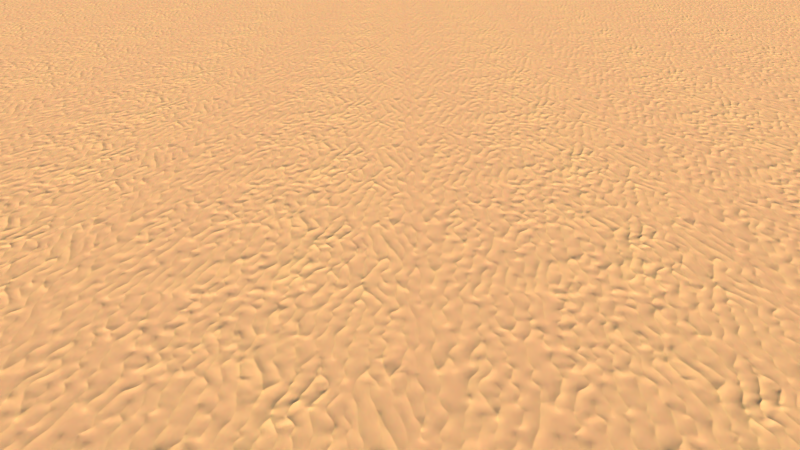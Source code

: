 # Source: desert_scene.blend  (saved by Blender 3.0.42; exported with 4.5.12 LTS)
import bpy
from mathutils import Matrix  # noqa: F401  (used for matrix-valued properties, if any)

bpy.ops.wm.read_factory_settings(use_empty=True)
scene = bpy.context.scene
scene.name = 'Scene'

# ---- collections
col_desert = bpy.data.collections.new('desert'); scene.collection.children.link(col_desert)

# ---- images (referenced by path relative to the original .blend; pixels are not part of the script)
import os
ASSET_DIR = os.environ.get("B2B_ASSET_DIR", "")  # directory of the original .blend (textures are referenced by path, not embedded)
HERE = os.path.dirname(os.path.abspath(__file__))  # packed textures are extracted next to this script under _unpacked/

def load_image(name, relpath, width, height, colorspace="sRGB"):
    """Load a texture the original file referenced (path relative to the .blend, or extracted next to this script)."""
    p = next((c for c in (os.path.join(HERE, relpath), os.path.join(ASSET_DIR, relpath)) if relpath and os.path.exists(c)), "")
    if p:
        img = bpy.data.images.load(p, check_existing=True)
        img.name = name
    else:  # same state as the original file: an image datablock whose file is absent (Cycles renders it pink)
        img = bpy.data.images.new(name, width, height)
        img.source = "FILE"
        img.filepath = "//" + (relpath or name)
    img.colorspace_settings.name = colorspace
    return img
img_sand_jpg = load_image('sand.jpg', '_unpacked/sand.946ae81d.jpg', 1024, 1024, 'sRGB')

# ---- materials (node trees are filled in below, after node groups)
mat_sand = bpy.data.materials.new('sand')
mat_sand.displacement_method = 'BOTH'
mat_sand.alpha_threshold = 0.0
mat_sand.roughness = 0.5

# ---- node groups
ng_vector_scale = bpy.data.node_groups.new('vector scale', 'ShaderNodeTree')
_s = ng_vector_scale.interface.new_socket(name='Vector', in_out='OUTPUT', socket_type='NodeSocketVector')
_s.min_value = 0.0
_s.max_value = 0.0
_s = ng_vector_scale.interface.new_socket(name='Vector', in_out='INPUT', socket_type='NodeSocketVector')
_s.min_value = -1e+04
_s.max_value = 1e+04
_s = ng_vector_scale.interface.new_socket(name='Value', in_out='INPUT', socket_type='NodeSocketFloat')
_s.default_value = 0.5
_s.min_value = -1e+04
_s.max_value = 1e+04
_N = ng_vector_scale.nodes; _L = ng_vector_scale.links
n0 = _N.new('ShaderNodeSeparateXYZ'); n0.name = 'Separate XYZ'; n0.location = (-249, -55)
n1 = _N.new('ShaderNodeMath'); n1.name = 'Math.005'; n1.location = (-246, 132)
n1.operation = 'DIVIDE'
n1.inputs[0].default_value = 1.0
n1.inputs[2].default_value = 0.0
n2 = _N.new('ShaderNodeMath'); n2.name = 'Math.002'; n2.location = (86, 138)
n2.operation = 'MULTIPLY'
n2.inputs[2].default_value = 0.0
n3 = _N.new('ShaderNodeMath'); n3.name = 'Math.003'; n3.location = (95, 16)
n3.operation = 'MULTIPLY'
n3.inputs[2].default_value = 0.0
n4 = _N.new('ShaderNodeMath'); n4.name = 'Math.004'; n4.location = (99, -138)
n4.operation = 'MULTIPLY'
n4.inputs[2].default_value = 0.0
n5 = _N.new('ShaderNodeCombineXYZ'); n5.name = 'Combine XYZ'; n5.location = (249, -32)
n6 = _N.new('NodeGroupInput'); n6.name = 'Group Input'; n6.location = (-449, 0)
n7 = _N.new('NodeGroupOutput'); n7.name = 'Group Output'; n7.location = (449, 0)
_L.new(n5.outputs[0], n7.inputs[0])
_L.new(n6.outputs[0], n0.inputs[0])
_L.new(n0.outputs[0], n2.inputs[0])
_L.new(n0.outputs[1], n3.inputs[0])
_L.new(n0.outputs[2], n4.inputs[0])
_L.new(n2.outputs[0], n5.inputs[0])
_L.new(n3.outputs[0], n5.inputs[1])
_L.new(n4.outputs[0], n5.inputs[2])
_L.new(n1.outputs[0], n2.inputs[1])
_L.new(n1.outputs[0], n3.inputs[1])
_L.new(n1.outputs[0], n4.inputs[1])
_L.new(n6.outputs[1], n1.inputs[1])
n7.is_active_output = True

# ---- material node trees
mat_sand.use_nodes = True; mat_sand.node_tree.nodes.clear()
_N = mat_sand.node_tree.nodes; _L = mat_sand.node_tree.links
n0 = _N.new('ShaderNodeOutputMaterial'); n0.name = 'Material Output'; n0.location = (1130, 300)
n1 = _N.new('ShaderNodeBsdfPrincipled'); n1.name = 'Principled BSDF'; n1.location = (880, 317)
n1.width = 150
n1.subsurface_method = 'BURLEY'
n1.inputs[3].default_value = 1.45
n1.inputs[9].default_value = (1.0, 1.0, 1.0)
n1.inputs[27].default_value = (0.0, 0.0, 0.0, 1.0)
n1.inputs[28].default_value = 1.0
n2 = _N.new('ShaderNodeTexVoronoi'); n2.name = 'Voronoi Texture'; n2.location = (-469, 274)
n2.inputs[2].default_value = 2000.0
n3 = _N.new('ShaderNodeMath'); n3.name = 'Math.001'; n3.location = (-239, 175)
n3.operation = 'MULTIPLY'
n3.inputs[1].default_value = 0.1
n3.inputs[2].default_value = 0.0
n4 = _N.new('ShaderNodeValToRGB'); n4.name = 'ColorRamp'; n4.location = (105, 323)
while len(n4.color_ramp.elements) > 1: n4.color_ramp.elements.remove(n4.color_ramp.elements[-1])
n4.color_ramp.elements[0].position = 0.06364; n4.color_ramp.elements[0].color = (0.801, 0.4896, 0.2977, 1.0)
_e = n4.color_ramp.elements.new(1.0); _e.color = (0.9041, 0.6356, 0.3168, 1.0)
n5 = _N.new('ShaderNodeNewGeometry'); n5.name = 'Geometry'; n5.location = (-1480, -28)
n6 = _N.new('ShaderNodeValue'); n6.name = 'SCALE'; n6.location = (-1556, 120)
n6.label = 'scale'
n6.outputs[0].default_value = 2.0
n7 = _N.new('ShaderNodeTexImage'); n7.name = 'Image Texture'; n7.location = (-190, -20)
n7.width = 140
n7.image = img_sand_jpg
n7.projection = 'BOX'
n7.projection_blend = 0.1
n8 = _N.new('ShaderNodeMapping'); n8.name = 'Mapping'; n8.location = (-555, -73)
n8.vector_type = 'TEXTURE'
n8.inputs[3].default_value = (2.0, 2.0, 2.0)
n9 = _N.new('ShaderNodeMath'); n9.name = 'Math'; n9.location = (209, -55)
n9.inputs[2].default_value = 0.0
n10 = _N.new('NodeReroute'); n10.name = 'Reroute'; n10.location = (-1336, 80)
n10.width = 16
n10.socket_idname = 'NodeSocketFloat'
n11 = _N.new('ShaderNodeMath'); n11.name = 'Math.006'; n11.location = (429, -83)
n11.operation = 'MULTIPLY'
n11.inputs[2].default_value = 0.0
n12 = _N.new('ShaderNodeMath'); n12.name = 'Math.007'; n12.location = (692, 42)
n12.operation = 'MULTIPLY'
n12.inputs[1].default_value = 0.08
n12.inputs[2].default_value = 0.0
n13 = _N.new('ShaderNodeBump'); n13.name = 'Bump'; n13.location = (655, -142)
n13.inputs[0].default_value = 0.4591
n13.inputs[1].default_value = 0.1
n13.inputs[2].default_value = 1.0
n14 = _N.new('ShaderNodeValToRGB'); n14.name = 'ColorRamp.001'; n14.location = (-216, 380)
while len(n14.color_ramp.elements) > 1: n14.color_ramp.elements.remove(n14.color_ramp.elements[-1])
n14.color_ramp.elements[0].position = 0.004545; n14.color_ramp.elements[0].color = (0.8084, 0.8084, 0.8084, 1.0)
_e = n14.color_ramp.elements.new(0.1091); _e.color = (0.9819, 0.9819, 0.9819, 1.0)
n15 = _N.new('ShaderNodeMix'); n15.name = 'Mix'; n15.location = (535, 352)
n15.data_type = 'RGBA'
n15.blend_type = 'MULTIPLY'
n15.inputs[0].default_value = 0.7
n16 = _N.new('ShaderNodeGroup'); n16.name = 'vector scale'; n16.location = (-990, 128)
n16.label = 'vector scale'
n16.node_tree = ng_vector_scale
_L.new(n1.outputs[0], n0.inputs[0])
_L.new(n7.outputs[0], n9.inputs[0])
_L.new(n7.outputs[0], n4.inputs[0])
_L.new(n4.outputs[0], n15.inputs[6])
_L.new(n14.outputs[0], n1.inputs[2])
_L.new(n9.outputs[0], n11.inputs[0])
_L.new(n3.outputs[0], n9.inputs[1])
_L.new(n8.outputs[0], n7.inputs[0])
_L.new(n16.outputs[0], n2.inputs[0])
_L.new(n5.outputs[0], n16.inputs[0])
_L.new(n16.outputs[0], n8.inputs[0])
_L.new(n6.outputs[0], n10.inputs[0])
_L.new(n10.outputs[0], n16.inputs[1])
_L.new(n11.outputs[0], n13.inputs[3])
_L.new(n10.outputs[0], n11.inputs[1])
_L.new(n11.outputs[0], n12.inputs[0])
_L.new(n15.outputs[2], n1.inputs[0])
_L.new(n13.outputs[0], n1.inputs[5])
_L.new(n2.outputs[1], n15.inputs[7])
_L.new(n2.outputs[1], n3.inputs[0])
_L.new(n2.outputs[1], n14.inputs[0])
n0.is_active_output = True

# ---- world
world_world = bpy.data.worlds.new('World'); scene.world = world_world
world_world.use_nodes = True; world_world.node_tree.nodes.clear()
_N = world_world.node_tree.nodes; _L = world_world.node_tree.links
n0 = _N.new('ShaderNodeOutputWorld'); n0.name = 'World Output'; n0.location = (300, 300)
n1 = _N.new('ShaderNodeBackground'); n1.name = 'Background'; n1.location = (10, 300)
n1.inputs[1].default_value = 0.1
n2 = _N.new('ShaderNodeTexSky'); n2.name = 'Sky Texture'; n2.location = (-190, 260)
n2.sun_size = 0.008727
n2.sun_elevation = 0.3491
_L.new(n1.outputs[0], n0.inputs[0])
_L.new(n2.outputs[0], n1.inputs[0])
n0.is_active_output = True
world_world.color = (0.05088, 0.05088, 0.05088)
world_world.use_sun_shadow = False
world_world.sun_shadow_jitter_overblur = 0.0
world_world.cycles.sampling_method = 'MANUAL'

# ---- cameras
cam_camera = bpy.data.cameras.new('Camera')
cam_camera.clip_end = 100.0
cam_camera.lens = 35.0
cam_camera.sensor_width = 32.0
cam_camera.sensor_height = 18.0
cam_camera.ortho_scale = 7.314
cam_camera.dof.focus_distance = 0.0

# ---- meshes
me_circle = bpy.data.meshes.new('Circle')
me_circle.from_pydata([(0.0, 1.0, 0.0), (-0.1951, 0.9808, 0.0), (-0.3827, 0.9239, 0.0), (-0.5556, 0.8315, 0.0), (-0.7071, 0.7071, 0.0), (-0.8315, 0.5556, 0.0), (-0.9239, 0.3827, 0.0), (-0.9808, 0.1951, 0.0), (-1.0, -4.371e-08, 0.0), (-0.9808, -0.1951, 0.0), (-0.9239, -0.3827, 0.0), (-0.8315, -0.5556, 0.0), (-0.7071, -0.7071, 0.0), (-0.5556, -0.8315, 0.0), (-0.3827, -0.9239, 0.0), (-0.1951, -0.9808, 0.0), (8.742e-08, -1.0, 0.0), (0.1951, -0.9808, 0.0), (0.3827, -0.9239, 0.0), (0.5556, -0.8315, 0.0), (0.7071, -0.7071, 0.0), (0.8315, -0.5556, 0.0), (0.9239, -0.3827, 0.0), (0.9808, -0.1951, 0.0), (1.0, 1.192e-08, 0.0), (0.9808, 0.1951, 0.0), (0.9239, 0.3827, 0.0), (0.8315, 0.5556, 0.0), (0.7071, 0.7071, 0.0), (0.5556, 0.8315, 0.0), (0.3827, 0.9239, 0.0), (0.1951, 0.9808, 0.0)], [], [(1, 2, 3, 4, 5, 6, 7, 8, 9, 10, 11, 12, 13, 14, 15, 16, 17, 18, 19, 20, 21, 22, 23, 24, 25, 26, 27, 28, 29, 30, 31, 0)])
_uv = me_circle.uv_layers.new(name='UVMap')
_uv.uv.foreach_set('vector', [0.0, 0.0, 0.0, 0.0, 0.0, 0.0, 0.0, 0.0, 0.0, 0.0, 0.0, 0.0, 0.0, 0.0, 0.0, 0.0, 0.0, 0.0, 0.0, 0.0, 0.0, 0.0, 0.0, 0.0, 0.0, 0.0, 0.0, 0.0, 0.0, 0.0, 0.0, 0.0, 0.0, 0.0, 0.0, 0.0, 0.0, 0.0, 0.0, 0.0, 0.0, 0.0, 0.0, 0.0, 0.0, 0.0, 0.0, 0.0, 0.0, 0.0, 0.0, 0.0, 0.0, 0.0, 0.0, 0.0, 0.0, 0.0, 0.0, 0.0, 0.0, 0.0, 0.0, 0.0])
_uv = me_circle.uv_layers.new(name='automap')
_uv.uv.foreach_set('vector', [-1.451, 10.31, -3.327, 9.739, -5.056, 8.815, -6.571, 7.571, -7.815, 6.056, -8.739, 4.327, -9.308, 2.451, -9.5, 0.5, -9.308, -1.451, -8.739, -3.327, -7.815, -5.056, -6.571, -6.571, -5.056, -7.815, -3.327, -8.739, -1.451, -9.308, 0.5, -9.5, 2.451, -9.308, 4.327, -8.739, 6.056, -7.815, 7.571, -6.571, 8.815, -5.056, 9.739, -3.327, 10.31, -1.451, 10.5, 0.5, 10.31, 2.451, 9.739, 4.327, 8.815, 6.056, 7.571, 7.571, 6.056, 8.815, 4.327, 9.739, 2.451, 10.31, 0.5, 10.5])
_uv.active_render = True
me_circle.materials.append(mat_sand)
me_circle.use_remesh_fix_poles = True
me_circle.use_remesh_preserve_attributes = False
me_circle.auto_texspace = False
me_circle.update()

# ---- objects
ob_empty = bpy.data.objects.new('Empty', None)
ob_camera = bpy.data.objects.new('Camera', cam_camera)
ob_desert = bpy.data.objects.new('desert', me_circle)

# ---- transforms, parenting, visibility, modifiers, constraints
ob_empty.location = (0.0, 0.0, 0.0)
ob_empty.empty_image_offset = (0.0, 0.0)
ob_empty.lineart.crease_threshold = 0.0
ob_camera.location = (0.0, 11.0, 4.0)
ob_camera.lock_rotations_4d = False
ob_camera.empty_display_type = 'ARROWS'
ob_camera.color = (0.0, 0.0, 0.0, 0.0)
ob_camera.display_type = 'WIRE'
ob_camera.lineart.crease_threshold = 0.0
_c = ob_camera.constraints.new('TRACK_TO'); _c.name = 'Track To'
_c.target = ob_empty
ob_desert.location = (0.0, 0.0, 0.0)
ob_desert.scale = (100.0, 100.0, 1.0)

# ---- collection membership
col_desert.objects.link(ob_empty)
col_desert.objects.link(ob_camera)
col_desert.objects.link(ob_desert)

# ---- scene / render settings (as saved in the file)
scene.camera = ob_camera
scene.frame_start = 1; scene.frame_end = 250; scene.frame_set(1)
scene.render.engine = 'CYCLES'
scene.render.resolution_percentage = 50
scene.render.dither_intensity = 0.0
scene.cycles.samples = 128
scene.cycles.sampling_pattern = 'TABULATED_SOBOL'
scene.cycles.light_sampling_threshold = 0.0
scene.cycles.use_adaptive_sampling = False
scene.cycles.use_light_tree = False
scene.cycles.blur_glossy = 0.0
scene.cycles.sample_clamp_indirect = 0.0
scene.view_settings.view_transform = 'Standard'
bpy.context.view_layer.update()
